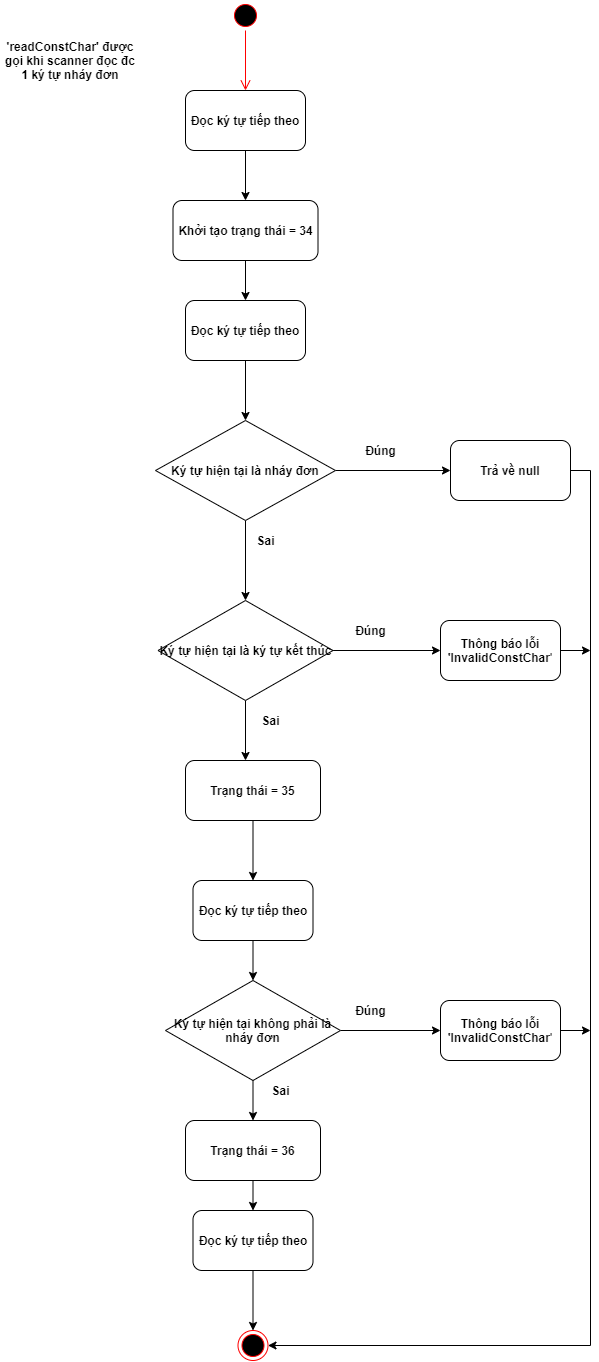

The diagram above was exported from draw.io. Its source (the exported page's mxGraphModel, read from the mxfile embedded in the PNG):
<mxGraphModel dx="1024" dy="592" grid="1" gridSize="10" guides="1" tooltips="1" connect="1" arrows="1" fold="1" page="1" pageScale="1" pageWidth="850" pageHeight="1100" math="0" shadow="0">
  <root>
    <mxCell id="0" />
    <mxCell id="1" parent="0" />
    <mxCell id="B00navtGcs8veX21wuba-1" value="" style="ellipse;html=1;shape=startState;fillColor=#000000;strokeColor=#ff0000;" vertex="1" parent="1">
      <mxGeometry x="360" y="80" width="30" height="30" as="geometry" />
    </mxCell>
    <mxCell id="B00navtGcs8veX21wuba-2" value="" style="edgeStyle=orthogonalEdgeStyle;html=1;verticalAlign=bottom;endArrow=open;endSize=8;strokeColor=#ff0000;" edge="1" source="B00navtGcs8veX21wuba-1" parent="1">
      <mxGeometry relative="1" as="geometry">
        <mxPoint x="375" y="170" as="targetPoint" />
      </mxGeometry>
    </mxCell>
    <mxCell id="B00navtGcs8veX21wuba-5" style="edgeStyle=orthogonalEdgeStyle;rounded=0;orthogonalLoop=1;jettySize=auto;html=1;exitX=0.5;exitY=1;exitDx=0;exitDy=0;" edge="1" parent="1" source="B00navtGcs8veX21wuba-3">
      <mxGeometry relative="1" as="geometry">
        <mxPoint x="375" y="280" as="targetPoint" />
      </mxGeometry>
    </mxCell>
    <mxCell id="B00navtGcs8veX21wuba-3" value="&lt;b&gt;Đọc ký tự tiếp theo&lt;/b&gt;" style="rounded=1;whiteSpace=wrap;html=1;" vertex="1" parent="1">
      <mxGeometry x="315" y="170" width="120" height="60" as="geometry" />
    </mxCell>
    <mxCell id="B00navtGcs8veX21wuba-9" style="edgeStyle=orthogonalEdgeStyle;rounded=0;orthogonalLoop=1;jettySize=auto;html=1;exitX=0.5;exitY=1;exitDx=0;exitDy=0;" edge="1" parent="1" source="B00navtGcs8veX21wuba-4" target="B00navtGcs8veX21wuba-8">
      <mxGeometry relative="1" as="geometry" />
    </mxCell>
    <mxCell id="B00navtGcs8veX21wuba-4" value="&lt;b&gt;Khởi tạo trạng thái = 34&lt;/b&gt;" style="rounded=1;whiteSpace=wrap;html=1;" vertex="1" parent="1">
      <mxGeometry x="302.5" y="280" width="145" height="60" as="geometry" />
    </mxCell>
    <mxCell id="B00navtGcs8veX21wuba-6" value="&lt;b&gt;'readConstChar' được gọi khi scanner đọc đc 1 ký tự nháy đơn&lt;/b&gt;" style="text;html=1;strokeColor=none;fillColor=none;align=center;verticalAlign=middle;whiteSpace=wrap;rounded=0;" vertex="1" parent="1">
      <mxGeometry x="130" y="130" width="140" height="20" as="geometry" />
    </mxCell>
    <mxCell id="B00navtGcs8veX21wuba-11" style="edgeStyle=orthogonalEdgeStyle;rounded=0;orthogonalLoop=1;jettySize=auto;html=1;exitX=1;exitY=0.5;exitDx=0;exitDy=0;" edge="1" parent="1" source="B00navtGcs8veX21wuba-7">
      <mxGeometry relative="1" as="geometry">
        <mxPoint x="580" y="550" as="targetPoint" />
      </mxGeometry>
    </mxCell>
    <mxCell id="B00navtGcs8veX21wuba-13" style="edgeStyle=orthogonalEdgeStyle;rounded=0;orthogonalLoop=1;jettySize=auto;html=1;exitX=0.5;exitY=1;exitDx=0;exitDy=0;" edge="1" parent="1" source="B00navtGcs8veX21wuba-7">
      <mxGeometry relative="1" as="geometry">
        <mxPoint x="375" y="680" as="targetPoint" />
      </mxGeometry>
    </mxCell>
    <mxCell id="B00navtGcs8veX21wuba-7" value="&lt;b&gt;Ký tự hiện tại là nháy đơn&lt;/b&gt;" style="rhombus;whiteSpace=wrap;html=1;" vertex="1" parent="1">
      <mxGeometry x="285" y="500" width="180" height="100" as="geometry" />
    </mxCell>
    <mxCell id="B00navtGcs8veX21wuba-10" style="edgeStyle=orthogonalEdgeStyle;rounded=0;orthogonalLoop=1;jettySize=auto;html=1;exitX=0.5;exitY=1;exitDx=0;exitDy=0;entryX=0.5;entryY=0;entryDx=0;entryDy=0;" edge="1" parent="1" source="B00navtGcs8veX21wuba-8" target="B00navtGcs8veX21wuba-7">
      <mxGeometry relative="1" as="geometry" />
    </mxCell>
    <mxCell id="B00navtGcs8veX21wuba-8" value="&lt;b&gt;Đọc ký tự tiếp theo&lt;/b&gt;" style="rounded=1;whiteSpace=wrap;html=1;" vertex="1" parent="1">
      <mxGeometry x="315" y="380" width="120" height="60" as="geometry" />
    </mxCell>
    <mxCell id="B00navtGcs8veX21wuba-12" value="&lt;b&gt;Đúng&lt;/b&gt;" style="text;html=1;align=center;verticalAlign=middle;resizable=0;points=[];autosize=1;" vertex="1" parent="1">
      <mxGeometry x="485" y="520" width="50" height="20" as="geometry" />
    </mxCell>
    <mxCell id="B00navtGcs8veX21wuba-14" value="&lt;b&gt;Sai&lt;/b&gt;" style="text;html=1;align=center;verticalAlign=middle;resizable=0;points=[];autosize=1;" vertex="1" parent="1">
      <mxGeometry x="380" y="610" width="30" height="20" as="geometry" />
    </mxCell>
    <mxCell id="B00navtGcs8veX21wuba-16" style="edgeStyle=orthogonalEdgeStyle;rounded=0;orthogonalLoop=1;jettySize=auto;html=1;exitX=1;exitY=0.5;exitDx=0;exitDy=0;" edge="1" parent="1" source="B00navtGcs8veX21wuba-15">
      <mxGeometry relative="1" as="geometry">
        <mxPoint x="570" y="730" as="targetPoint" />
      </mxGeometry>
    </mxCell>
    <mxCell id="B00navtGcs8veX21wuba-18" style="edgeStyle=orthogonalEdgeStyle;rounded=0;orthogonalLoop=1;jettySize=auto;html=1;exitX=0.5;exitY=1;exitDx=0;exitDy=0;" edge="1" parent="1" source="B00navtGcs8veX21wuba-15">
      <mxGeometry relative="1" as="geometry">
        <mxPoint x="375" y="840" as="targetPoint" />
      </mxGeometry>
    </mxCell>
    <mxCell id="B00navtGcs8veX21wuba-15" value="&lt;b&gt;Ký tự hiện tại là ký tự kết thúc&lt;/b&gt;" style="rhombus;whiteSpace=wrap;html=1;" vertex="1" parent="1">
      <mxGeometry x="287.5" y="680" width="175" height="100" as="geometry" />
    </mxCell>
    <mxCell id="B00navtGcs8veX21wuba-17" value="&lt;b&gt;Đúng&lt;/b&gt;" style="text;html=1;align=center;verticalAlign=middle;resizable=0;points=[];autosize=1;" vertex="1" parent="1">
      <mxGeometry x="475" y="700" width="50" height="20" as="geometry" />
    </mxCell>
    <mxCell id="B00navtGcs8veX21wuba-19" value="&lt;b&gt;Sai&lt;/b&gt;" style="text;html=1;align=center;verticalAlign=middle;resizable=0;points=[];autosize=1;" vertex="1" parent="1">
      <mxGeometry x="385" y="790" width="30" height="20" as="geometry" />
    </mxCell>
    <mxCell id="B00navtGcs8veX21wuba-22" style="edgeStyle=orthogonalEdgeStyle;rounded=0;orthogonalLoop=1;jettySize=auto;html=1;exitX=0.5;exitY=1;exitDx=0;exitDy=0;" edge="1" parent="1" source="B00navtGcs8veX21wuba-20">
      <mxGeometry relative="1" as="geometry">
        <mxPoint x="382.5" y="960" as="targetPoint" />
      </mxGeometry>
    </mxCell>
    <mxCell id="B00navtGcs8veX21wuba-20" value="&lt;b&gt;Trạng thái = 35&lt;/b&gt;" style="rounded=1;whiteSpace=wrap;html=1;" vertex="1" parent="1">
      <mxGeometry x="315" y="840" width="135" height="60" as="geometry" />
    </mxCell>
    <mxCell id="B00navtGcs8veX21wuba-25" style="edgeStyle=orthogonalEdgeStyle;rounded=0;orthogonalLoop=1;jettySize=auto;html=1;exitX=0.5;exitY=1;exitDx=0;exitDy=0;entryX=0.5;entryY=0;entryDx=0;entryDy=0;" edge="1" parent="1" source="B00navtGcs8veX21wuba-23" target="B00navtGcs8veX21wuba-24">
      <mxGeometry relative="1" as="geometry" />
    </mxCell>
    <mxCell id="B00navtGcs8veX21wuba-23" value="&lt;b&gt;Đọc ký tự tiếp theo&lt;/b&gt;" style="rounded=1;whiteSpace=wrap;html=1;" vertex="1" parent="1">
      <mxGeometry x="322.5" y="960" width="120" height="60" as="geometry" />
    </mxCell>
    <mxCell id="B00navtGcs8veX21wuba-26" style="edgeStyle=orthogonalEdgeStyle;rounded=0;orthogonalLoop=1;jettySize=auto;html=1;exitX=1;exitY=0.5;exitDx=0;exitDy=0;" edge="1" parent="1" source="B00navtGcs8veX21wuba-24">
      <mxGeometry relative="1" as="geometry">
        <mxPoint x="570" y="1110" as="targetPoint" />
      </mxGeometry>
    </mxCell>
    <mxCell id="B00navtGcs8veX21wuba-28" style="edgeStyle=orthogonalEdgeStyle;rounded=0;orthogonalLoop=1;jettySize=auto;html=1;exitX=0.5;exitY=1;exitDx=0;exitDy=0;" edge="1" parent="1" source="B00navtGcs8veX21wuba-24">
      <mxGeometry relative="1" as="geometry">
        <mxPoint x="382.5" y="1200" as="targetPoint" />
      </mxGeometry>
    </mxCell>
    <mxCell id="B00navtGcs8veX21wuba-24" value="&lt;b&gt;Ký tự hiện tại không phải là nháy đơn&lt;/b&gt;" style="rhombus;whiteSpace=wrap;html=1;" vertex="1" parent="1">
      <mxGeometry x="295" y="1060" width="175" height="100" as="geometry" />
    </mxCell>
    <mxCell id="B00navtGcs8veX21wuba-27" value="&lt;b&gt;Đúng&lt;/b&gt;" style="text;html=1;align=center;verticalAlign=middle;resizable=0;points=[];autosize=1;" vertex="1" parent="1">
      <mxGeometry x="475" y="1080" width="50" height="20" as="geometry" />
    </mxCell>
    <mxCell id="B00navtGcs8veX21wuba-29" value="&lt;b&gt;Sai&lt;/b&gt;" style="text;html=1;align=center;verticalAlign=middle;resizable=0;points=[];autosize=1;" vertex="1" parent="1">
      <mxGeometry x="395" y="1160" width="30" height="20" as="geometry" />
    </mxCell>
    <mxCell id="B00navtGcs8veX21wuba-33" style="edgeStyle=orthogonalEdgeStyle;rounded=0;orthogonalLoop=1;jettySize=auto;html=1;exitX=0.5;exitY=1;exitDx=0;exitDy=0;" edge="1" parent="1" source="B00navtGcs8veX21wuba-30">
      <mxGeometry relative="1" as="geometry">
        <mxPoint x="382.5" y="1290" as="targetPoint" />
      </mxGeometry>
    </mxCell>
    <mxCell id="B00navtGcs8veX21wuba-30" value="&lt;b&gt;Trạng thái = 36&lt;/b&gt;" style="rounded=1;whiteSpace=wrap;html=1;" vertex="1" parent="1">
      <mxGeometry x="315" y="1200" width="135" height="60" as="geometry" />
    </mxCell>
    <mxCell id="B00navtGcs8veX21wuba-38" style="edgeStyle=orthogonalEdgeStyle;rounded=0;orthogonalLoop=1;jettySize=auto;html=1;exitX=0.5;exitY=1;exitDx=0;exitDy=0;entryX=0.5;entryY=0;entryDx=0;entryDy=0;" edge="1" parent="1" source="B00navtGcs8veX21wuba-34" target="B00navtGcs8veX21wuba-37">
      <mxGeometry relative="1" as="geometry" />
    </mxCell>
    <mxCell id="B00navtGcs8veX21wuba-34" value="&lt;b&gt;Đọc ký tự tiếp theo&lt;/b&gt;" style="rounded=1;whiteSpace=wrap;html=1;" vertex="1" parent="1">
      <mxGeometry x="322.5" y="1290" width="120" height="60" as="geometry" />
    </mxCell>
    <mxCell id="B00navtGcs8veX21wuba-37" value="" style="ellipse;html=1;shape=endState;fillColor=#000000;strokeColor=#ff0000;" vertex="1" parent="1">
      <mxGeometry x="367.5" y="1410.00009765625" width="30" height="30" as="geometry" />
    </mxCell>
    <mxCell id="B00navtGcs8veX21wuba-48" style="edgeStyle=orthogonalEdgeStyle;rounded=0;orthogonalLoop=1;jettySize=auto;html=1;exitX=1;exitY=0.5;exitDx=0;exitDy=0;" edge="1" parent="1" source="B00navtGcs8veX21wuba-41">
      <mxGeometry relative="1" as="geometry">
        <mxPoint x="720" y="730" as="targetPoint" />
      </mxGeometry>
    </mxCell>
    <mxCell id="B00navtGcs8veX21wuba-41" value="&lt;b&gt;Thông báo lỗi 'InvalidConstChar&lt;/b&gt;'" style="rounded=1;whiteSpace=wrap;html=1;" vertex="1" parent="1">
      <mxGeometry x="570" y="700" width="120" height="60" as="geometry" />
    </mxCell>
    <mxCell id="B00navtGcs8veX21wuba-47" style="edgeStyle=orthogonalEdgeStyle;rounded=0;orthogonalLoop=1;jettySize=auto;html=1;exitX=1;exitY=0.5;exitDx=0;exitDy=0;entryX=1;entryY=0.5;entryDx=0;entryDy=0;" edge="1" parent="1" source="B00navtGcs8veX21wuba-43" target="B00navtGcs8veX21wuba-37">
      <mxGeometry relative="1" as="geometry" />
    </mxCell>
    <mxCell id="B00navtGcs8veX21wuba-43" value="&lt;b&gt;Trả về null&lt;/b&gt;" style="rounded=1;whiteSpace=wrap;html=1;" vertex="1" parent="1">
      <mxGeometry x="580" y="520" width="120" height="60" as="geometry" />
    </mxCell>
    <mxCell id="B00navtGcs8veX21wuba-46" style="edgeStyle=orthogonalEdgeStyle;rounded=0;orthogonalLoop=1;jettySize=auto;html=1;exitX=1;exitY=0.5;exitDx=0;exitDy=0;" edge="1" parent="1" source="B00navtGcs8veX21wuba-44">
      <mxGeometry relative="1" as="geometry">
        <mxPoint x="720" y="1110" as="targetPoint" />
      </mxGeometry>
    </mxCell>
    <mxCell id="B00navtGcs8veX21wuba-44" value="&lt;b&gt;Thông báo lỗi 'InvalidConstChar&lt;/b&gt;'" style="rounded=1;whiteSpace=wrap;html=1;" vertex="1" parent="1">
      <mxGeometry x="570" y="1080" width="120" height="60" as="geometry" />
    </mxCell>
  </root>
</mxGraphModel>